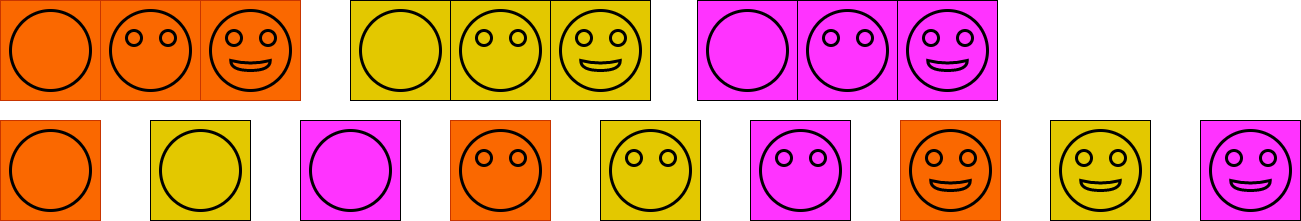

The diagram above was exported from draw.io. Its source (the exported page's mxGraphModel, read from the mxfile embedded in the PNG):
<mxGraphModel dx="1037" dy="743" grid="1" gridSize="10" guides="1" tooltips="1" connect="1" arrows="1" fold="1" page="1" pageScale="1" pageWidth="827" pageHeight="1169" math="0" shadow="0">
  <root>
    <mxCell id="0" />
    <mxCell id="1" parent="0" />
    <mxCell id="12" value="" style="group" parent="1" vertex="1" connectable="0">
      <mxGeometry x="240" y="280" width="90" height="90" as="geometry" />
    </mxCell>
    <mxCell id="14" value="" style="rounded=0;whiteSpace=wrap;html=1;fillColor=#fa6800;strokeColor=#C73500;fontColor=#000000;" parent="12" vertex="1">
      <mxGeometry x="-10" y="-10" width="100" height="100" as="geometry" />
    </mxCell>
    <mxCell id="3" value="" style="ellipse;whiteSpace=wrap;html=1;aspect=fixed;fillColor=#fa6800;fontColor=#000000;strokeColor=#000000;strokeWidth=3;" parent="12" vertex="1">
      <mxGeometry width="80" height="80" as="geometry" />
    </mxCell>
    <mxCell id="5" value="" style="ellipse;whiteSpace=wrap;html=1;aspect=fixed;fillColor=#fa6800;fontColor=#000000;strokeColor=#000000;strokeWidth=3;" parent="12" vertex="1">
      <mxGeometry x="16" y="20" width="15" height="15" as="geometry" />
    </mxCell>
    <mxCell id="6" value="" style="ellipse;whiteSpace=wrap;html=1;aspect=fixed;fillColor=#fa6800;fontColor=#000000;strokeWidth=3;strokeColor=#000000;" parent="12" vertex="1">
      <mxGeometry x="50" y="20" width="15" height="15" as="geometry" />
    </mxCell>
    <mxCell id="16" value="" style="group;fillColor=#f0a30a;fontColor=#000000;strokeColor=#000000;" parent="1" vertex="1" connectable="0">
      <mxGeometry x="130" y="270" width="100" height="100" as="geometry" />
    </mxCell>
    <mxCell id="13" value="" style="rounded=0;whiteSpace=wrap;html=1;fillColor=#fa6800;strokeColor=#C73500;fontColor=#000000;" parent="16" vertex="1">
      <mxGeometry width="100" height="100" as="geometry" />
    </mxCell>
    <mxCell id="2" value="" style="ellipse;whiteSpace=wrap;html=1;aspect=fixed;fillColor=#fa6800;fontColor=#000000;strokeColor=#000000;strokeWidth=3;" parent="16" vertex="1">
      <mxGeometry x="10" y="10" width="80" height="80" as="geometry" />
    </mxCell>
    <mxCell id="31" value="" style="group" parent="1" vertex="1" connectable="0">
      <mxGeometry x="340" y="280" width="90" height="90" as="geometry" />
    </mxCell>
    <mxCell id="32" value="" style="rounded=0;whiteSpace=wrap;html=1;fillColor=#fa6800;strokeColor=#C73500;fontColor=#000000;" parent="31" vertex="1">
      <mxGeometry x="-10" y="-10" width="100" height="100" as="geometry" />
    </mxCell>
    <mxCell id="33" value="" style="ellipse;whiteSpace=wrap;html=1;aspect=fixed;fillColor=#fa6800;fontColor=#000000;strokeColor=#000000;strokeWidth=3;" parent="31" vertex="1">
      <mxGeometry width="80" height="80" as="geometry" />
    </mxCell>
    <mxCell id="34" value="" style="ellipse;whiteSpace=wrap;html=1;aspect=fixed;fillColor=#fa6800;fontColor=#000000;strokeColor=#000000;strokeWidth=3;" parent="31" vertex="1">
      <mxGeometry x="16" y="20" width="15" height="15" as="geometry" />
    </mxCell>
    <mxCell id="35" value="" style="ellipse;whiteSpace=wrap;html=1;aspect=fixed;fillColor=#fa6800;fontColor=#000000;strokeWidth=3;strokeColor=#000000;" parent="31" vertex="1">
      <mxGeometry x="50" y="20" width="15" height="15" as="geometry" />
    </mxCell>
    <mxCell id="10" value="" style="shape=xor;whiteSpace=wrap;html=1;direction=south;fillColor=#fa6800;fontColor=#000000;strokeWidth=3;strokeColor=#000000;" parent="31" vertex="1">
      <mxGeometry x="20.25" y="50" width="39.5" height="10" as="geometry" />
    </mxCell>
    <mxCell id="36" value="" style="group;fontColor=#000000;strokeColor=#000000;fillColor=#E3C800;" parent="1" vertex="1" connectable="0">
      <mxGeometry x="590" y="280" width="90" height="90" as="geometry" />
    </mxCell>
    <mxCell id="37" value="" style="rounded=0;whiteSpace=wrap;html=1;fontColor=#000000;strokeColor=#000000;fillColor=#E3C800;" parent="36" vertex="1">
      <mxGeometry x="-10" y="-10" width="100" height="100" as="geometry" />
    </mxCell>
    <mxCell id="38" value="" style="ellipse;whiteSpace=wrap;html=1;aspect=fixed;fontColor=#000000;strokeWidth=3;strokeColor=#000000;fillColor=#E3C800;" parent="36" vertex="1">
      <mxGeometry width="80" height="80" as="geometry" />
    </mxCell>
    <mxCell id="39" value="" style="ellipse;whiteSpace=wrap;html=1;aspect=fixed;fontColor=#000000;strokeWidth=3;strokeColor=#000000;fillColor=#E3C800;" parent="36" vertex="1">
      <mxGeometry x="16" y="20" width="15" height="15" as="geometry" />
    </mxCell>
    <mxCell id="40" value="" style="ellipse;whiteSpace=wrap;html=1;aspect=fixed;fontColor=#000000;strokeWidth=3;strokeColor=#000000;fillColor=#E3C800;" parent="36" vertex="1">
      <mxGeometry x="50" y="20" width="15" height="15" as="geometry" />
    </mxCell>
    <mxCell id="41" value="" style="group;fontColor=#000000;strokeColor=#000000;fillColor=#E3C800;" parent="1" vertex="1" connectable="0">
      <mxGeometry x="480" y="270" width="100" height="100" as="geometry" />
    </mxCell>
    <mxCell id="42" value="" style="rounded=0;whiteSpace=wrap;html=1;fontColor=#000000;strokeColor=#000000;fillColor=#E3C800;" parent="41" vertex="1">
      <mxGeometry width="100" height="100" as="geometry" />
    </mxCell>
    <mxCell id="43" value="" style="ellipse;whiteSpace=wrap;html=1;aspect=fixed;fontColor=#000000;strokeWidth=3;strokeColor=#000000;fillColor=#E3C800;" parent="41" vertex="1">
      <mxGeometry x="10" y="10" width="80" height="80" as="geometry" />
    </mxCell>
    <mxCell id="44" value="" style="group;fontColor=#000000;strokeColor=#000000;fillColor=#E3C800;" parent="1" vertex="1" connectable="0">
      <mxGeometry x="690" y="280" width="90" height="90" as="geometry" />
    </mxCell>
    <mxCell id="45" value="" style="rounded=0;whiteSpace=wrap;html=1;fontColor=#000000;strokeColor=#000000;fillColor=#E3C800;" parent="44" vertex="1">
      <mxGeometry x="-10" y="-10" width="100" height="100" as="geometry" />
    </mxCell>
    <mxCell id="46" value="" style="ellipse;whiteSpace=wrap;html=1;aspect=fixed;fontColor=#000000;strokeWidth=3;strokeColor=#000000;fillColor=#E3C800;" parent="44" vertex="1">
      <mxGeometry width="80" height="80" as="geometry" />
    </mxCell>
    <mxCell id="47" value="" style="ellipse;whiteSpace=wrap;html=1;aspect=fixed;fontColor=#000000;strokeWidth=3;strokeColor=#000000;fillColor=#E3C800;" parent="44" vertex="1">
      <mxGeometry x="16" y="20" width="15" height="15" as="geometry" />
    </mxCell>
    <mxCell id="48" value="" style="ellipse;whiteSpace=wrap;html=1;aspect=fixed;fontColor=#000000;strokeWidth=3;strokeColor=#000000;fillColor=#E3C800;" parent="44" vertex="1">
      <mxGeometry x="50" y="20" width="15" height="15" as="geometry" />
    </mxCell>
    <mxCell id="49" value="" style="shape=xor;whiteSpace=wrap;html=1;direction=south;fontColor=#000000;strokeWidth=3;strokeColor=#000000;fillColor=#E3C800;" parent="44" vertex="1">
      <mxGeometry x="20.25" y="50" width="39.5" height="10" as="geometry" />
    </mxCell>
    <mxCell id="50" value="" style="group;fontColor=#000000;strokeColor=#000000;fillColor=#FF33FF;" parent="1" vertex="1" connectable="0">
      <mxGeometry x="937" y="280" width="90" height="90" as="geometry" />
    </mxCell>
    <mxCell id="51" value="" style="rounded=0;whiteSpace=wrap;html=1;fontColor=#000000;strokeColor=#000000;fillColor=#FF33FF;" parent="50" vertex="1">
      <mxGeometry x="-10" y="-10" width="100" height="100" as="geometry" />
    </mxCell>
    <mxCell id="52" value="" style="ellipse;whiteSpace=wrap;html=1;aspect=fixed;fontColor=#000000;strokeWidth=3;strokeColor=#000000;fillColor=#FF33FF;" parent="50" vertex="1">
      <mxGeometry width="80" height="80" as="geometry" />
    </mxCell>
    <mxCell id="53" value="" style="ellipse;whiteSpace=wrap;html=1;aspect=fixed;fontColor=#000000;strokeWidth=3;strokeColor=#000000;fillColor=#FF33FF;" parent="50" vertex="1">
      <mxGeometry x="16" y="20" width="15" height="15" as="geometry" />
    </mxCell>
    <mxCell id="54" value="" style="ellipse;whiteSpace=wrap;html=1;aspect=fixed;fontColor=#000000;strokeWidth=3;strokeColor=#000000;fillColor=#FF33FF;" parent="50" vertex="1">
      <mxGeometry x="50" y="20" width="15" height="15" as="geometry" />
    </mxCell>
    <mxCell id="55" value="" style="group;fontColor=#000000;strokeColor=#000000;fillColor=#FF33FF;" parent="1" vertex="1" connectable="0">
      <mxGeometry x="827" y="270" width="100" height="100" as="geometry" />
    </mxCell>
    <mxCell id="56" value="" style="rounded=0;whiteSpace=wrap;html=1;fontColor=#000000;strokeColor=#000000;fillColor=#FF33FF;" parent="55" vertex="1">
      <mxGeometry width="100" height="100" as="geometry" />
    </mxCell>
    <mxCell id="57" value="" style="ellipse;whiteSpace=wrap;html=1;aspect=fixed;fontColor=#000000;strokeWidth=3;strokeColor=#000000;fillColor=#FF33FF;" parent="55" vertex="1">
      <mxGeometry x="10" y="10" width="80" height="80" as="geometry" />
    </mxCell>
    <mxCell id="58" value="" style="group;fontColor=#000000;strokeColor=#000000;fillColor=#FF33FF;" parent="1" vertex="1" connectable="0">
      <mxGeometry x="1037" y="280" width="90" height="90" as="geometry" />
    </mxCell>
    <mxCell id="59" value="" style="rounded=0;whiteSpace=wrap;html=1;fontColor=#000000;strokeColor=#000000;fillColor=#FF33FF;" parent="58" vertex="1">
      <mxGeometry x="-10" y="-10" width="100" height="100" as="geometry" />
    </mxCell>
    <mxCell id="60" value="" style="ellipse;whiteSpace=wrap;html=1;aspect=fixed;fontColor=#000000;strokeWidth=3;strokeColor=#000000;fillColor=#FF33FF;" parent="58" vertex="1">
      <mxGeometry width="80" height="80" as="geometry" />
    </mxCell>
    <mxCell id="61" value="" style="ellipse;whiteSpace=wrap;html=1;aspect=fixed;fontColor=#000000;strokeWidth=3;strokeColor=#000000;fillColor=#FF33FF;" parent="58" vertex="1">
      <mxGeometry x="16" y="20" width="15" height="15" as="geometry" />
    </mxCell>
    <mxCell id="62" value="" style="ellipse;whiteSpace=wrap;html=1;aspect=fixed;fontColor=#000000;strokeWidth=3;strokeColor=#000000;fillColor=#FF33FF;" parent="58" vertex="1">
      <mxGeometry x="50" y="20" width="15" height="15" as="geometry" />
    </mxCell>
    <mxCell id="63" value="" style="shape=xor;whiteSpace=wrap;html=1;direction=south;fontColor=#000000;strokeWidth=3;strokeColor=#000000;fillColor=#FF33FF;" parent="58" vertex="1">
      <mxGeometry x="20.25" y="50" width="39.5" height="10" as="geometry" />
    </mxCell>
    <mxCell id="64" value="" style="group;fillColor=#f0a30a;fontColor=#000000;strokeColor=#000000;" parent="1" vertex="1" connectable="0">
      <mxGeometry x="130" y="390" width="100" height="100" as="geometry" />
    </mxCell>
    <mxCell id="65" value="" style="rounded=0;whiteSpace=wrap;html=1;fillColor=#fa6800;strokeColor=#C73500;fontColor=#000000;" parent="64" vertex="1">
      <mxGeometry width="100" height="100" as="geometry" />
    </mxCell>
    <mxCell id="66" value="" style="ellipse;whiteSpace=wrap;html=1;aspect=fixed;fillColor=#fa6800;fontColor=#000000;strokeColor=#000000;strokeWidth=3;" parent="64" vertex="1">
      <mxGeometry x="10" y="10" width="80" height="80" as="geometry" />
    </mxCell>
    <mxCell id="67" value="" style="group;fontColor=#000000;strokeColor=#000000;fillColor=#E3C800;" parent="1" vertex="1" connectable="0">
      <mxGeometry x="280" y="390" width="100" height="100" as="geometry" />
    </mxCell>
    <mxCell id="68" value="" style="rounded=0;whiteSpace=wrap;html=1;fontColor=#000000;strokeColor=#000000;fillColor=#E3C800;" parent="67" vertex="1">
      <mxGeometry width="100" height="100" as="geometry" />
    </mxCell>
    <mxCell id="69" value="" style="ellipse;whiteSpace=wrap;html=1;aspect=fixed;fontColor=#000000;strokeWidth=3;strokeColor=#000000;fillColor=#E3C800;" parent="67" vertex="1">
      <mxGeometry x="10" y="10" width="80" height="80" as="geometry" />
    </mxCell>
    <mxCell id="70" value="" style="group;fontColor=#000000;strokeColor=#000000;fillColor=#FF33FF;" parent="1" vertex="1" connectable="0">
      <mxGeometry x="430" y="390" width="100" height="100" as="geometry" />
    </mxCell>
    <mxCell id="71" value="" style="rounded=0;whiteSpace=wrap;html=1;fontColor=#000000;strokeColor=#000000;fillColor=#FF33FF;" parent="70" vertex="1">
      <mxGeometry width="100" height="100" as="geometry" />
    </mxCell>
    <mxCell id="72" value="" style="ellipse;whiteSpace=wrap;html=1;aspect=fixed;fontColor=#000000;strokeWidth=3;strokeColor=#000000;fillColor=#FF33FF;" parent="70" vertex="1">
      <mxGeometry x="10" y="10" width="80" height="80" as="geometry" />
    </mxCell>
    <mxCell id="73" value="" style="group" parent="1" vertex="1" connectable="0">
      <mxGeometry x="590" y="400" width="90" height="90" as="geometry" />
    </mxCell>
    <mxCell id="74" value="" style="rounded=0;whiteSpace=wrap;html=1;fillColor=#fa6800;strokeColor=#C73500;fontColor=#000000;" parent="73" vertex="1">
      <mxGeometry x="-10" y="-10" width="100" height="100" as="geometry" />
    </mxCell>
    <mxCell id="75" value="" style="ellipse;whiteSpace=wrap;html=1;aspect=fixed;fillColor=#fa6800;fontColor=#000000;strokeColor=#000000;strokeWidth=3;" parent="73" vertex="1">
      <mxGeometry width="80" height="80" as="geometry" />
    </mxCell>
    <mxCell id="76" value="" style="ellipse;whiteSpace=wrap;html=1;aspect=fixed;fillColor=#fa6800;fontColor=#000000;strokeColor=#000000;strokeWidth=3;" parent="73" vertex="1">
      <mxGeometry x="16" y="20" width="15" height="15" as="geometry" />
    </mxCell>
    <mxCell id="77" value="" style="ellipse;whiteSpace=wrap;html=1;aspect=fixed;fillColor=#fa6800;fontColor=#000000;strokeWidth=3;strokeColor=#000000;" parent="73" vertex="1">
      <mxGeometry x="50" y="20" width="15" height="15" as="geometry" />
    </mxCell>
    <mxCell id="78" value="" style="group;fontColor=#000000;strokeColor=#000000;fillColor=#E3C800;" parent="1" vertex="1" connectable="0">
      <mxGeometry x="740" y="400" width="90" height="90" as="geometry" />
    </mxCell>
    <mxCell id="79" value="" style="rounded=0;whiteSpace=wrap;html=1;fontColor=#000000;strokeColor=#000000;fillColor=#E3C800;" parent="78" vertex="1">
      <mxGeometry x="-10" y="-10" width="100" height="100" as="geometry" />
    </mxCell>
    <mxCell id="80" value="" style="ellipse;whiteSpace=wrap;html=1;aspect=fixed;fontColor=#000000;strokeWidth=3;strokeColor=#000000;fillColor=#E3C800;" parent="78" vertex="1">
      <mxGeometry width="80" height="80" as="geometry" />
    </mxCell>
    <mxCell id="81" value="" style="ellipse;whiteSpace=wrap;html=1;aspect=fixed;fontColor=#000000;strokeWidth=3;strokeColor=#000000;fillColor=#E3C800;" parent="78" vertex="1">
      <mxGeometry x="16" y="20" width="15" height="15" as="geometry" />
    </mxCell>
    <mxCell id="82" value="" style="ellipse;whiteSpace=wrap;html=1;aspect=fixed;fontColor=#000000;strokeWidth=3;strokeColor=#000000;fillColor=#E3C800;" parent="78" vertex="1">
      <mxGeometry x="50" y="20" width="15" height="15" as="geometry" />
    </mxCell>
    <mxCell id="83" value="" style="group;fontColor=#000000;strokeColor=#000000;fillColor=#FF33FF;" parent="1" vertex="1" connectable="0">
      <mxGeometry x="890" y="400" width="90" height="90" as="geometry" />
    </mxCell>
    <mxCell id="84" value="" style="rounded=0;whiteSpace=wrap;html=1;fontColor=#000000;strokeColor=#000000;fillColor=#FF33FF;" parent="83" vertex="1">
      <mxGeometry x="-10" y="-10" width="100" height="100" as="geometry" />
    </mxCell>
    <mxCell id="85" value="" style="ellipse;whiteSpace=wrap;html=1;aspect=fixed;fontColor=#000000;strokeWidth=3;strokeColor=#000000;fillColor=#FF33FF;" parent="83" vertex="1">
      <mxGeometry width="80" height="80" as="geometry" />
    </mxCell>
    <mxCell id="86" value="" style="ellipse;whiteSpace=wrap;html=1;aspect=fixed;fontColor=#000000;strokeWidth=3;strokeColor=#000000;fillColor=#FF33FF;" parent="83" vertex="1">
      <mxGeometry x="16" y="20" width="15" height="15" as="geometry" />
    </mxCell>
    <mxCell id="87" value="" style="ellipse;whiteSpace=wrap;html=1;aspect=fixed;fontColor=#000000;strokeWidth=3;strokeColor=#000000;fillColor=#FF33FF;" parent="83" vertex="1">
      <mxGeometry x="50" y="20" width="15" height="15" as="geometry" />
    </mxCell>
    <mxCell id="96" value="" style="group" parent="1" vertex="1" connectable="0">
      <mxGeometry x="1040" y="400" width="90" height="90" as="geometry" />
    </mxCell>
    <mxCell id="97" value="" style="rounded=0;whiteSpace=wrap;html=1;fillColor=#fa6800;strokeColor=#C73500;fontColor=#000000;" parent="96" vertex="1">
      <mxGeometry x="-10" y="-10" width="100" height="100" as="geometry" />
    </mxCell>
    <mxCell id="98" value="" style="ellipse;whiteSpace=wrap;html=1;aspect=fixed;fillColor=#fa6800;fontColor=#000000;strokeColor=#000000;strokeWidth=3;" parent="96" vertex="1">
      <mxGeometry width="80" height="80" as="geometry" />
    </mxCell>
    <mxCell id="99" value="" style="ellipse;whiteSpace=wrap;html=1;aspect=fixed;fillColor=#fa6800;fontColor=#000000;strokeColor=#000000;strokeWidth=3;" parent="96" vertex="1">
      <mxGeometry x="16" y="20" width="15" height="15" as="geometry" />
    </mxCell>
    <mxCell id="100" value="" style="ellipse;whiteSpace=wrap;html=1;aspect=fixed;fillColor=#fa6800;fontColor=#000000;strokeWidth=3;strokeColor=#000000;" parent="96" vertex="1">
      <mxGeometry x="50" y="20" width="15" height="15" as="geometry" />
    </mxCell>
    <mxCell id="101" value="" style="shape=xor;whiteSpace=wrap;html=1;direction=south;fillColor=#fa6800;fontColor=#000000;strokeWidth=3;strokeColor=#000000;" parent="96" vertex="1">
      <mxGeometry x="20.25" y="50" width="39.5" height="10" as="geometry" />
    </mxCell>
    <mxCell id="102" value="" style="group;fontColor=#000000;strokeColor=#000000;fillColor=#E3C800;" parent="1" vertex="1" connectable="0">
      <mxGeometry x="1190" y="400" width="90" height="90" as="geometry" />
    </mxCell>
    <mxCell id="103" value="" style="rounded=0;whiteSpace=wrap;html=1;fontColor=#000000;strokeColor=#000000;fillColor=#E3C800;" parent="102" vertex="1">
      <mxGeometry x="-10" y="-10" width="100" height="100" as="geometry" />
    </mxCell>
    <mxCell id="104" value="" style="ellipse;whiteSpace=wrap;html=1;aspect=fixed;fontColor=#000000;strokeWidth=3;strokeColor=#000000;fillColor=#E3C800;" parent="102" vertex="1">
      <mxGeometry width="80" height="80" as="geometry" />
    </mxCell>
    <mxCell id="105" value="" style="ellipse;whiteSpace=wrap;html=1;aspect=fixed;fontColor=#000000;strokeWidth=3;strokeColor=#000000;fillColor=#E3C800;" parent="102" vertex="1">
      <mxGeometry x="16" y="20" width="15" height="15" as="geometry" />
    </mxCell>
    <mxCell id="106" value="" style="ellipse;whiteSpace=wrap;html=1;aspect=fixed;fontColor=#000000;strokeWidth=3;strokeColor=#000000;fillColor=#E3C800;" parent="102" vertex="1">
      <mxGeometry x="50" y="20" width="15" height="15" as="geometry" />
    </mxCell>
    <mxCell id="107" value="" style="shape=xor;whiteSpace=wrap;html=1;direction=south;fontColor=#000000;strokeWidth=3;strokeColor=#000000;fillColor=#E3C800;" parent="102" vertex="1">
      <mxGeometry x="20.25" y="50" width="39.5" height="10" as="geometry" />
    </mxCell>
    <mxCell id="108" value="" style="group;fontColor=#000000;strokeColor=#000000;fillColor=#FF33FF;" parent="1" vertex="1" connectable="0">
      <mxGeometry x="1340" y="400" width="90" height="90" as="geometry" />
    </mxCell>
    <mxCell id="109" value="" style="rounded=0;whiteSpace=wrap;html=1;fontColor=#000000;strokeColor=#000000;fillColor=#FF33FF;" parent="108" vertex="1">
      <mxGeometry x="-10" y="-10" width="100" height="100" as="geometry" />
    </mxCell>
    <mxCell id="110" value="" style="ellipse;whiteSpace=wrap;html=1;aspect=fixed;fontColor=#000000;strokeWidth=3;strokeColor=#000000;fillColor=#FF33FF;" parent="108" vertex="1">
      <mxGeometry width="80" height="80" as="geometry" />
    </mxCell>
    <mxCell id="111" value="" style="ellipse;whiteSpace=wrap;html=1;aspect=fixed;fontColor=#000000;strokeWidth=3;strokeColor=#000000;fillColor=#FF33FF;" parent="108" vertex="1">
      <mxGeometry x="16" y="20" width="15" height="15" as="geometry" />
    </mxCell>
    <mxCell id="112" value="" style="ellipse;whiteSpace=wrap;html=1;aspect=fixed;fontColor=#000000;strokeWidth=3;strokeColor=#000000;fillColor=#FF33FF;" parent="108" vertex="1">
      <mxGeometry x="50" y="20" width="15" height="15" as="geometry" />
    </mxCell>
    <mxCell id="113" value="" style="shape=xor;whiteSpace=wrap;html=1;direction=south;fontColor=#000000;strokeWidth=3;strokeColor=#000000;fillColor=#FF33FF;" parent="108" vertex="1">
      <mxGeometry x="20.25" y="50" width="39.5" height="10" as="geometry" />
    </mxCell>
  </root>
</mxGraphModel>